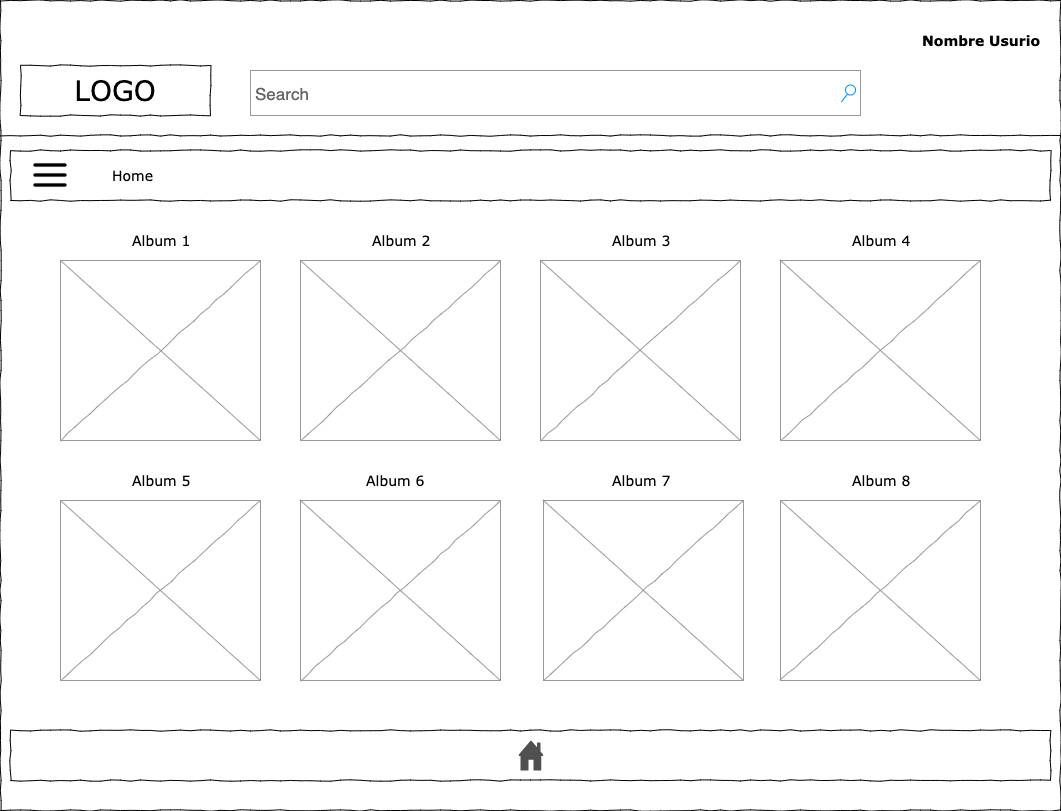

The diagram above was exported from draw.io. Its source (the exported page's mxGraphModel, read from the mxfile embedded in the PNG):
<mxGraphModel dx="1298" dy="866" grid="1" gridSize="10" guides="1" tooltips="1" connect="1" arrows="1" fold="1" page="1" pageScale="1" pageWidth="827" pageHeight="1169" math="0" shadow="0">
  <root>
    <mxCell id="0" />
    <mxCell id="1" parent="0" />
    <mxCell id="5Bev61Vi2x4O0tQK1Jlw-1" value="" style="whiteSpace=wrap;html=1;rounded=0;shadow=0;labelBackgroundColor=none;strokeColor=#000000;strokeWidth=1;fillColor=none;fontFamily=Verdana;fontSize=12;fontColor=#000000;align=center;comic=1;" parent="1" vertex="1">
      <mxGeometry x="20" y="10" width="1060" height="810" as="geometry" />
    </mxCell>
    <mxCell id="5Bev61Vi2x4O0tQK1Jlw-2" value="LOGO" style="whiteSpace=wrap;html=1;rounded=0;shadow=0;labelBackgroundColor=none;strokeWidth=1;fontFamily=Verdana;fontSize=28;align=center;comic=1;" parent="1" vertex="1">
      <mxGeometry x="40" y="75" width="190" height="50" as="geometry" />
    </mxCell>
    <mxCell id="5Bev61Vi2x4O0tQK1Jlw-3" value="Search" style="strokeWidth=1;shadow=0;dashed=0;align=center;html=1;shape=mxgraph.mockup.forms.searchBox;strokeColor=#999999;mainText=;strokeColor2=#008cff;fontColor=#666666;fontSize=17;align=left;spacingLeft=3;rounded=0;labelBackgroundColor=none;comic=1;" parent="1" vertex="1">
      <mxGeometry x="270" y="80" width="610" height="45" as="geometry" />
    </mxCell>
    <mxCell id="5Bev61Vi2x4O0tQK1Jlw-8" value="" style="line;strokeWidth=1;html=1;rounded=0;shadow=0;labelBackgroundColor=none;fillColor=none;fontFamily=Verdana;fontSize=14;fontColor=#000000;align=center;comic=1;" parent="1" vertex="1">
      <mxGeometry x="20" y="140" width="1060" height="10" as="geometry" />
    </mxCell>
    <mxCell id="5Bev61Vi2x4O0tQK1Jlw-10" value="Home" style="text;html=1;points=[];align=left;verticalAlign=top;spacingTop=-4;fontSize=14;fontFamily=Verdana" parent="1" vertex="1">
      <mxGeometry x="130" y="175" width="60" height="20" as="geometry" />
    </mxCell>
    <mxCell id="5Bev61Vi2x4O0tQK1Jlw-14" value="" style="verticalLabelPosition=bottom;shadow=0;dashed=0;align=center;html=1;verticalAlign=top;strokeWidth=1;shape=mxgraph.mockup.graphics.simpleIcon;strokeColor=#999999;rounded=0;labelBackgroundColor=none;fontFamily=Verdana;fontSize=14;fontColor=#000000;comic=1;" parent="1" vertex="1">
      <mxGeometry x="80" y="270" width="200" height="180" as="geometry" />
    </mxCell>
    <mxCell id="5Bev61Vi2x4O0tQK1Jlw-18" value="" style="whiteSpace=wrap;html=1;rounded=0;shadow=0;labelBackgroundColor=none;strokeWidth=1;fillColor=none;fontFamily=Verdana;fontSize=12;align=center;comic=1;" parent="1" vertex="1">
      <mxGeometry x="30" y="740" width="1040" height="50" as="geometry" />
    </mxCell>
    <mxCell id="5Bev61Vi2x4O0tQK1Jlw-30" value="" style="whiteSpace=wrap;html=1;rounded=0;shadow=0;labelBackgroundColor=none;strokeWidth=1;fillColor=none;fontFamily=Verdana;fontSize=12;align=center;comic=1;" parent="1" vertex="1">
      <mxGeometry x="30" y="160" width="1040" height="50" as="geometry" />
    </mxCell>
    <mxCell id="5Bev61Vi2x4O0tQK1Jlw-31" value="" style="pointerEvents=1;shadow=0;dashed=0;html=1;strokeColor=none;fillColor=#505050;labelPosition=center;verticalLabelPosition=bottom;verticalAlign=top;outlineConnect=0;align=center;shape=mxgraph.office.concepts.home;" parent="1" vertex="1">
      <mxGeometry x="538" y="750" width="25" height="30" as="geometry" />
    </mxCell>
    <mxCell id="IiAX3JFG5VN4n4X1tmBf-1" value="" style="verticalLabelPosition=bottom;shadow=0;dashed=0;align=center;html=1;verticalAlign=top;strokeWidth=1;shape=mxgraph.mockup.graphics.simpleIcon;strokeColor=#999999;rounded=0;labelBackgroundColor=none;fontFamily=Verdana;fontSize=14;fontColor=#000000;comic=1;" parent="1" vertex="1">
      <mxGeometry x="320" y="270" width="200" height="180" as="geometry" />
    </mxCell>
    <mxCell id="IiAX3JFG5VN4n4X1tmBf-2" value="" style="verticalLabelPosition=bottom;shadow=0;dashed=0;align=center;html=1;verticalAlign=top;strokeWidth=1;shape=mxgraph.mockup.graphics.simpleIcon;strokeColor=#999999;rounded=0;labelBackgroundColor=none;fontFamily=Verdana;fontSize=14;fontColor=#000000;comic=1;" parent="1" vertex="1">
      <mxGeometry x="560" y="270" width="200" height="180" as="geometry" />
    </mxCell>
    <mxCell id="IiAX3JFG5VN4n4X1tmBf-3" value="" style="verticalLabelPosition=bottom;shadow=0;dashed=0;align=center;html=1;verticalAlign=top;strokeWidth=1;shape=mxgraph.mockup.graphics.simpleIcon;strokeColor=#999999;rounded=0;labelBackgroundColor=none;fontFamily=Verdana;fontSize=14;fontColor=#000000;comic=1;" parent="1" vertex="1">
      <mxGeometry x="800" y="270" width="200" height="180" as="geometry" />
    </mxCell>
    <mxCell id="IiAX3JFG5VN4n4X1tmBf-4" value="" style="verticalLabelPosition=bottom;shadow=0;dashed=0;align=center;html=1;verticalAlign=top;strokeWidth=1;shape=mxgraph.mockup.graphics.simpleIcon;strokeColor=#999999;rounded=0;labelBackgroundColor=none;fontFamily=Verdana;fontSize=14;fontColor=#000000;comic=1;" parent="1" vertex="1">
      <mxGeometry x="80" y="510" width="200" height="180" as="geometry" />
    </mxCell>
    <mxCell id="IiAX3JFG5VN4n4X1tmBf-5" value="" style="verticalLabelPosition=bottom;shadow=0;dashed=0;align=center;html=1;verticalAlign=top;strokeWidth=1;shape=mxgraph.mockup.graphics.simpleIcon;strokeColor=#999999;rounded=0;labelBackgroundColor=none;fontFamily=Verdana;fontSize=14;fontColor=#000000;comic=1;" parent="1" vertex="1">
      <mxGeometry x="320" y="510" width="200" height="180" as="geometry" />
    </mxCell>
    <mxCell id="IiAX3JFG5VN4n4X1tmBf-6" value="" style="verticalLabelPosition=bottom;shadow=0;dashed=0;align=center;html=1;verticalAlign=top;strokeWidth=1;shape=mxgraph.mockup.graphics.simpleIcon;strokeColor=#999999;rounded=0;labelBackgroundColor=none;fontFamily=Verdana;fontSize=14;fontColor=#000000;comic=1;" parent="1" vertex="1">
      <mxGeometry x="563" y="510" width="200" height="180" as="geometry" />
    </mxCell>
    <mxCell id="IiAX3JFG5VN4n4X1tmBf-7" value="" style="verticalLabelPosition=bottom;shadow=0;dashed=0;align=center;html=1;verticalAlign=top;strokeWidth=1;shape=mxgraph.mockup.graphics.simpleIcon;strokeColor=#999999;rounded=0;labelBackgroundColor=none;fontFamily=Verdana;fontSize=14;fontColor=#000000;comic=1;" parent="1" vertex="1">
      <mxGeometry x="800" y="510" width="200" height="180" as="geometry" />
    </mxCell>
    <mxCell id="IiAX3JFG5VN4n4X1tmBf-8" value="&lt;b&gt;Nombre Usurio&lt;/b&gt;" style="text;html=1;points=[];align=left;verticalAlign=top;spacingTop=-4;fontSize=14;fontFamily=Verdana" parent="1" vertex="1">
      <mxGeometry x="940" y="40" width="60" height="20" as="geometry" />
    </mxCell>
    <mxCell id="IiAX3JFG5VN4n4X1tmBf-9" value="Album 1" style="text;html=1;points=[];align=left;verticalAlign=top;spacingTop=-4;fontSize=14;fontFamily=Verdana" parent="1" vertex="1">
      <mxGeometry x="150" y="240" width="60" height="20" as="geometry" />
    </mxCell>
    <mxCell id="IiAX3JFG5VN4n4X1tmBf-10" value="Album 2" style="text;html=1;points=[];align=left;verticalAlign=top;spacingTop=-4;fontSize=14;fontFamily=Verdana" parent="1" vertex="1">
      <mxGeometry x="390" y="240" width="60" height="20" as="geometry" />
    </mxCell>
    <mxCell id="IiAX3JFG5VN4n4X1tmBf-11" value="Album 3" style="text;html=1;points=[];align=left;verticalAlign=top;spacingTop=-4;fontSize=14;fontFamily=Verdana" parent="1" vertex="1">
      <mxGeometry x="630" y="240" width="60" height="20" as="geometry" />
    </mxCell>
    <mxCell id="IiAX3JFG5VN4n4X1tmBf-12" value="Album 4" style="text;html=1;points=[];align=left;verticalAlign=top;spacingTop=-4;fontSize=14;fontFamily=Verdana" parent="1" vertex="1">
      <mxGeometry x="870" y="240" width="60" height="20" as="geometry" />
    </mxCell>
    <mxCell id="IiAX3JFG5VN4n4X1tmBf-13" value="Album 5" style="text;html=1;points=[];align=left;verticalAlign=top;spacingTop=-4;fontSize=14;fontFamily=Verdana" parent="1" vertex="1">
      <mxGeometry x="150" y="480" width="60" height="20" as="geometry" />
    </mxCell>
    <mxCell id="IiAX3JFG5VN4n4X1tmBf-14" value="Album 6" style="text;html=1;points=[];align=left;verticalAlign=top;spacingTop=-4;fontSize=14;fontFamily=Verdana" parent="1" vertex="1">
      <mxGeometry x="384" y="480" width="60" height="20" as="geometry" />
    </mxCell>
    <mxCell id="IiAX3JFG5VN4n4X1tmBf-15" value="Album 7" style="text;html=1;points=[];align=left;verticalAlign=top;spacingTop=-4;fontSize=14;fontFamily=Verdana" parent="1" vertex="1">
      <mxGeometry x="630" y="480" width="60" height="20" as="geometry" />
    </mxCell>
    <mxCell id="IiAX3JFG5VN4n4X1tmBf-16" value="Album 8" style="text;html=1;points=[];align=left;verticalAlign=top;spacingTop=-4;fontSize=14;fontFamily=Verdana" parent="1" vertex="1">
      <mxGeometry x="870" y="480" width="60" height="20" as="geometry" />
    </mxCell>
    <mxCell id="IiAX3JFG5VN4n4X1tmBf-17" value="" style="shape=image;html=1;verticalAlign=top;verticalLabelPosition=bottom;labelBackgroundColor=#ffffff;imageAspect=0;aspect=fixed;image=https://cdn1.iconfinder.com/data/icons/feather-2/24/menu-128.png" parent="1" vertex="1">
      <mxGeometry x="50" y="165" width="40" height="40" as="geometry" />
    </mxCell>
  </root>
</mxGraphModel>